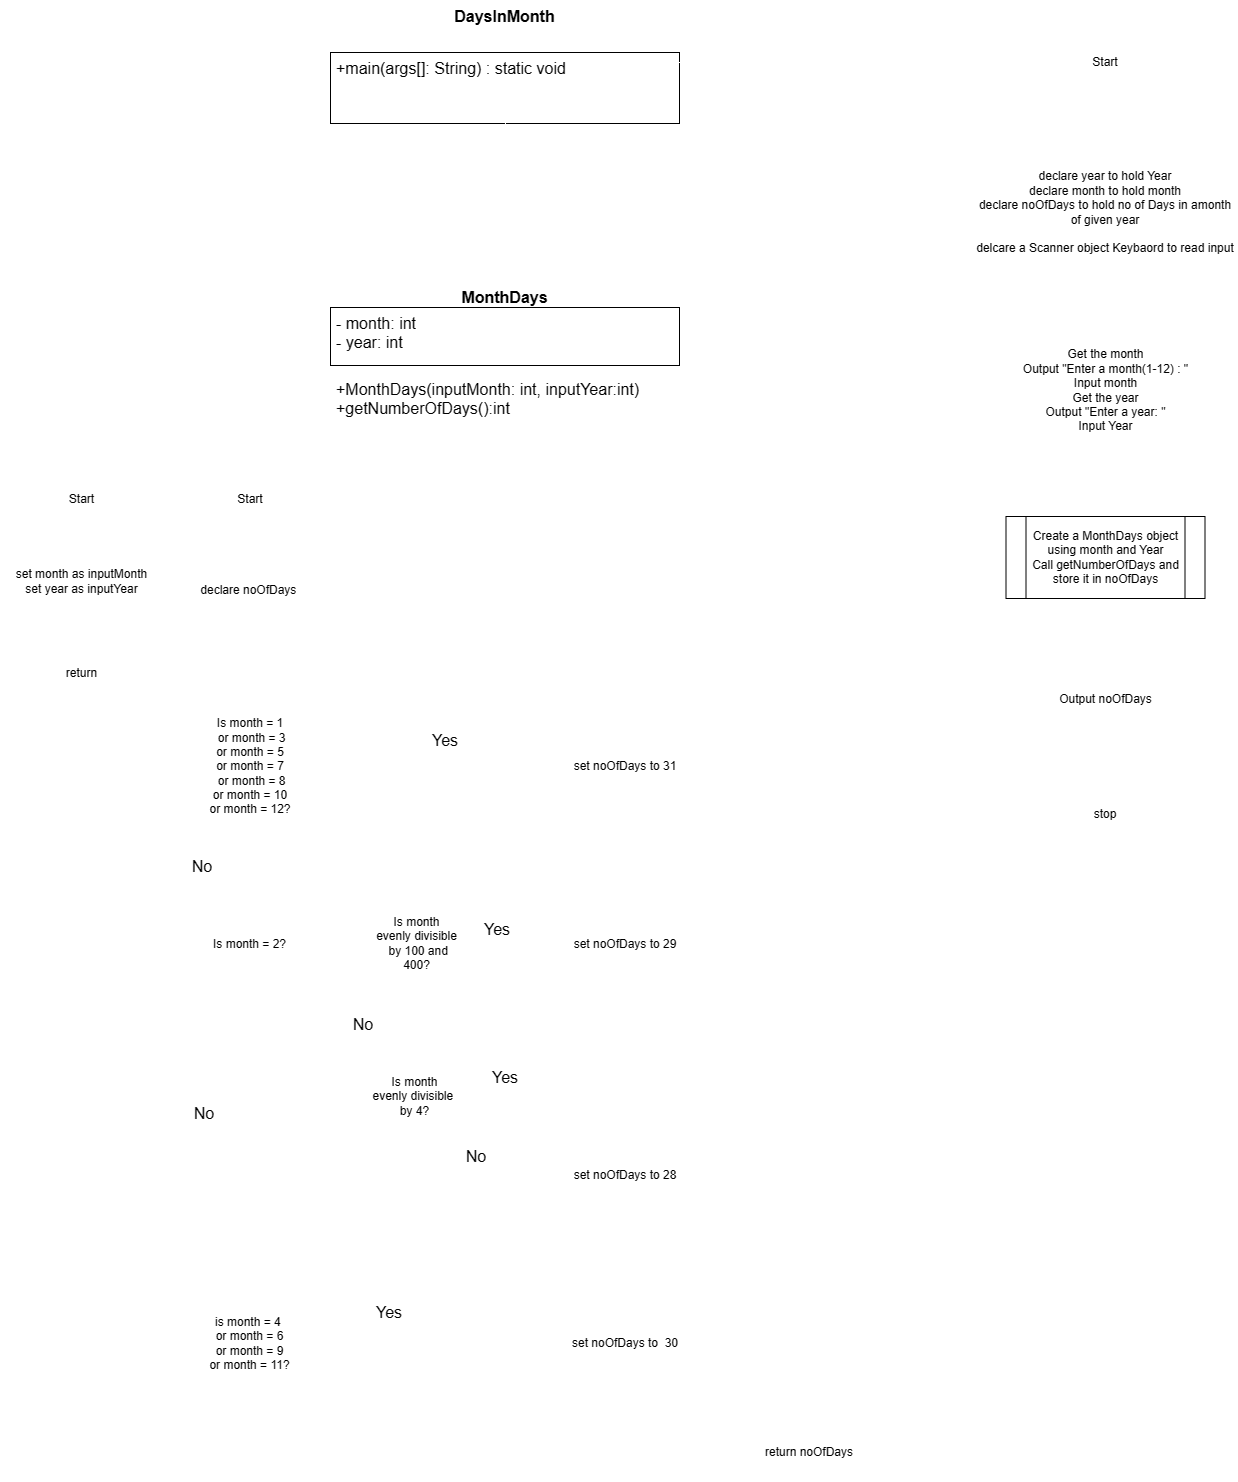

The diagram above was exported from draw.io. Its source (the exported page's mxGraphModel, read from the mxfile embedded in the PNG):
<mxGraphModel dx="708" dy="1012" grid="0" gridSize="10" guides="1" tooltips="1" connect="1" arrows="1" fold="1" page="0" pageScale="1" pageWidth="850" pageHeight="1100" math="0" shadow="0">
  <root>
    <mxCell id="0" />
    <mxCell id="1" parent="0" />
    <mxCell id="FusTwS5ht3Yltov23GO2-1" value="MonthDays" style="swimlane;fontStyle=1;align=center;verticalAlign=top;childLayout=stackLayout;horizontal=1;startSize=26;horizontalStack=0;resizeParent=1;resizeParentMax=0;resizeLast=0;collapsible=1;marginBottom=0;whiteSpace=wrap;html=1;fontSize=16;strokeColor=#ffffff;fillColor=#ffffff;" parent="1" vertex="1">
      <mxGeometry x="232" y="60" width="349" height="163" as="geometry" />
    </mxCell>
    <mxCell id="FusTwS5ht3Yltov23GO2-2" value="- month: int&lt;br&gt;- year: int" style="text;strokeColor=#000000;fillColor=#ffffff;align=left;verticalAlign=top;spacingLeft=4;spacingRight=4;overflow=hidden;rotatable=0;points=[[0,0.5],[1,0.5]];portConstraint=eastwest;whiteSpace=wrap;html=1;fontSize=16;" parent="FusTwS5ht3Yltov23GO2-1" vertex="1">
      <mxGeometry y="26" width="349" height="58" as="geometry" />
    </mxCell>
    <mxCell id="FusTwS5ht3Yltov23GO2-3" value="" style="line;strokeWidth=1;fillColor=none;align=left;verticalAlign=middle;spacingTop=-1;spacingLeft=3;spacingRight=3;rotatable=0;labelPosition=right;points=[];portConstraint=eastwest;strokeColor=#ffffff;fontSize=16;" parent="FusTwS5ht3Yltov23GO2-1" vertex="1">
      <mxGeometry y="84" width="349" height="8" as="geometry" />
    </mxCell>
    <mxCell id="FusTwS5ht3Yltov23GO2-4" value="+MonthDays(inputMonth: int, inputYear:int)&lt;br&gt;+getNumberOfDays():int" style="text;strokeColor=none;fillColor=#ffffff;align=left;verticalAlign=top;spacingLeft=4;spacingRight=4;overflow=hidden;rotatable=0;points=[[0,0.5],[1,0.5]];portConstraint=eastwest;whiteSpace=wrap;html=1;fontSize=16;" parent="FusTwS5ht3Yltov23GO2-1" vertex="1">
      <mxGeometry y="92" width="349" height="71" as="geometry" />
    </mxCell>
    <mxCell id="vNfXxgAcziimDCuFPpAu-5" value="" style="edgeStyle=none;curved=1;rounded=0;orthogonalLoop=1;jettySize=auto;html=1;fontSize=12;startSize=8;endSize=8;strokeColor=#ffffff;" edge="1" parent="1" source="vNfXxgAcziimDCuFPpAu-2" target="vNfXxgAcziimDCuFPpAu-4">
      <mxGeometry relative="1" as="geometry" />
    </mxCell>
    <mxCell id="vNfXxgAcziimDCuFPpAu-2" value="Start" style="strokeWidth=2;html=1;shape=mxgraph.flowchart.start_1;whiteSpace=wrap;strokeColor=#ffffff;fillColor=#ffffff;" vertex="1" parent="1">
      <mxGeometry x="-57" y="259" width="81" height="38" as="geometry" />
    </mxCell>
    <mxCell id="vNfXxgAcziimDCuFPpAu-8" value="" style="edgeStyle=none;curved=1;rounded=0;orthogonalLoop=1;jettySize=auto;html=1;fontSize=12;startSize=8;endSize=8;strokeColor=#ffffff;" edge="1" parent="1" source="vNfXxgAcziimDCuFPpAu-4" target="vNfXxgAcziimDCuFPpAu-7">
      <mxGeometry relative="1" as="geometry" />
    </mxCell>
    <mxCell id="vNfXxgAcziimDCuFPpAu-4" value="set month as inputMonth&lt;br&gt;set year as inputYear" style="rounded=0;whiteSpace=wrap;html=1;strokeColor=#ffffff;fillColor=#ffffff;" vertex="1" parent="1">
      <mxGeometry x="-98" y="330" width="163" height="60" as="geometry" />
    </mxCell>
    <mxCell id="vNfXxgAcziimDCuFPpAu-7" value="return" style="strokeWidth=2;html=1;shape=mxgraph.flowchart.start_1;whiteSpace=wrap;strokeColor=#ffffff;fillColor=#ffffff;" vertex="1" parent="1">
      <mxGeometry x="-57" y="433" width="81" height="38" as="geometry" />
    </mxCell>
    <mxCell id="vNfXxgAcziimDCuFPpAu-10" value="" style="endArrow=classic;html=1;rounded=0;fontSize=12;startSize=8;endSize=8;exitX=-0.01;exitY=0.225;exitDx=0;exitDy=0;exitPerimeter=0;entryX=0.5;entryY=0;entryDx=0;entryDy=0;entryPerimeter=0;strokeColor=#ffffff;" edge="1" parent="1" source="FusTwS5ht3Yltov23GO2-4" target="vNfXxgAcziimDCuFPpAu-2">
      <mxGeometry width="50" height="50" relative="1" as="geometry">
        <mxPoint x="122" y="426" as="sourcePoint" />
        <mxPoint x="172" y="376" as="targetPoint" />
        <Array as="points">
          <mxPoint x="-19" y="168" />
        </Array>
      </mxGeometry>
    </mxCell>
    <mxCell id="vNfXxgAcziimDCuFPpAu-59" value="" style="edgeStyle=none;curved=1;rounded=0;orthogonalLoop=1;jettySize=auto;html=1;fontSize=12;startSize=8;endSize=8;strokeColor=#ffffff;" edge="1" parent="1" source="vNfXxgAcziimDCuFPpAu-12" target="vNfXxgAcziimDCuFPpAu-58">
      <mxGeometry relative="1" as="geometry" />
    </mxCell>
    <mxCell id="vNfXxgAcziimDCuFPpAu-12" value="Start" style="strokeWidth=2;html=1;shape=mxgraph.flowchart.start_1;whiteSpace=wrap;strokeColor=#ffffff;fillColor=#ffffff;" vertex="1" parent="1">
      <mxGeometry x="106.5" y="253.5" width="90" height="49" as="geometry" />
    </mxCell>
    <mxCell id="vNfXxgAcziimDCuFPpAu-17" value="" style="edgeStyle=none;curved=1;rounded=0;orthogonalLoop=1;jettySize=auto;html=1;fontSize=12;startSize=8;endSize=8;strokeColor=#ffffff;" edge="1" parent="1" source="vNfXxgAcziimDCuFPpAu-15" target="vNfXxgAcziimDCuFPpAu-16">
      <mxGeometry relative="1" as="geometry" />
    </mxCell>
    <mxCell id="vNfXxgAcziimDCuFPpAu-61" value="" style="edgeStyle=none;curved=1;rounded=0;orthogonalLoop=1;jettySize=auto;html=1;fontSize=12;startSize=8;endSize=8;strokeColor=#ffffff;" edge="1" parent="1" source="vNfXxgAcziimDCuFPpAu-15" target="vNfXxgAcziimDCuFPpAu-60">
      <mxGeometry relative="1" as="geometry" />
    </mxCell>
    <mxCell id="vNfXxgAcziimDCuFPpAu-15" value="Is month = 1&lt;br&gt;&amp;nbsp;or month = 3 &lt;br&gt;or month = 5 &lt;br&gt;or month = 7&lt;br&gt;&amp;nbsp;or month = 8 &lt;br&gt;or month = 10 &lt;br&gt;or month = 12?" style="rhombus;whiteSpace=wrap;html=1;strokeColor=#ffffff;fillColor=#ffffff;" vertex="1" parent="1">
      <mxGeometry x="64.5" y="445" width="174" height="199.5" as="geometry" />
    </mxCell>
    <mxCell id="vNfXxgAcziimDCuFPpAu-83" value="" style="edgeStyle=none;curved=1;rounded=0;orthogonalLoop=1;jettySize=auto;html=1;fontSize=12;startSize=8;endSize=8;strokeColor=#ffffff;" edge="1" parent="1" source="vNfXxgAcziimDCuFPpAu-16" target="vNfXxgAcziimDCuFPpAu-82">
      <mxGeometry relative="1" as="geometry" />
    </mxCell>
    <mxCell id="vNfXxgAcziimDCuFPpAu-91" value="" style="edgeStyle=none;curved=1;rounded=0;orthogonalLoop=1;jettySize=auto;html=1;fontSize=12;startSize=8;endSize=8;strokeColor=#ffffff;" edge="1" parent="1" source="vNfXxgAcziimDCuFPpAu-16" target="vNfXxgAcziimDCuFPpAu-21">
      <mxGeometry relative="1" as="geometry" />
    </mxCell>
    <mxCell id="vNfXxgAcziimDCuFPpAu-16" value="Is month = 2?" style="rhombus;whiteSpace=wrap;html=1;strokeColor=#ffffff;fillColor=#ffffff;" vertex="1" parent="1">
      <mxGeometry x="93" y="669.5" width="117" height="106" as="geometry" />
    </mxCell>
    <mxCell id="vNfXxgAcziimDCuFPpAu-63" value="" style="edgeStyle=none;curved=1;rounded=0;orthogonalLoop=1;jettySize=auto;html=1;fontSize=12;startSize=8;endSize=8;strokeColor=#ffffff;" edge="1" parent="1" source="vNfXxgAcziimDCuFPpAu-21" target="vNfXxgAcziimDCuFPpAu-62">
      <mxGeometry relative="1" as="geometry" />
    </mxCell>
    <mxCell id="vNfXxgAcziimDCuFPpAu-21" value="is month = 4&amp;nbsp;&lt;br&gt;or month = 6&lt;br&gt;or month = 9 &lt;br&gt;or month = 11?" style="rhombus;whiteSpace=wrap;html=1;strokeColor=#ffffff;fillColor=#ffffff;" vertex="1" parent="1">
      <mxGeometry x="76" y="1045" width="151" height="154" as="geometry" />
    </mxCell>
    <mxCell id="vNfXxgAcziimDCuFPpAu-133" value="" style="edgeStyle=none;curved=1;rounded=0;orthogonalLoop=1;jettySize=auto;html=1;fontSize=12;startSize=8;endSize=8;strokeColor=#ffffff;" edge="1" parent="1" source="vNfXxgAcziimDCuFPpAu-58" target="vNfXxgAcziimDCuFPpAu-15">
      <mxGeometry relative="1" as="geometry" />
    </mxCell>
    <mxCell id="vNfXxgAcziimDCuFPpAu-58" value="declare noOfDays&amp;nbsp;" style="rounded=0;whiteSpace=wrap;html=1;strokeColor=#ffffff;fillColor=#ffffff;" vertex="1" parent="1">
      <mxGeometry x="91.5" y="339" width="120" height="60" as="geometry" />
    </mxCell>
    <mxCell id="vNfXxgAcziimDCuFPpAu-60" value="set noOfDays to 31" style="rounded=0;whiteSpace=wrap;html=1;strokeColor=#ffffff;fillColor=#ffffff;" vertex="1" parent="1">
      <mxGeometry x="467" y="514.75" width="120" height="60" as="geometry" />
    </mxCell>
    <mxCell id="vNfXxgAcziimDCuFPpAu-62" value="set noOfDays to&amp;nbsp; 30" style="whiteSpace=wrap;html=1;strokeColor=#ffffff;fillColor=#ffffff;" vertex="1" parent="1">
      <mxGeometry x="467" y="1092" width="120" height="60" as="geometry" />
    </mxCell>
    <mxCell id="vNfXxgAcziimDCuFPpAu-92" value="" style="edgeStyle=none;curved=1;rounded=0;orthogonalLoop=1;jettySize=auto;html=1;fontSize=12;startSize=8;endSize=8;strokeColor=#ffffff;" edge="1" parent="1" source="vNfXxgAcziimDCuFPpAu-82" target="vNfXxgAcziimDCuFPpAu-90">
      <mxGeometry relative="1" as="geometry" />
    </mxCell>
    <mxCell id="vNfXxgAcziimDCuFPpAu-93" value="" style="edgeStyle=none;curved=1;rounded=0;orthogonalLoop=1;jettySize=auto;html=1;fontSize=12;startSize=8;endSize=8;strokeColor=#ffffff;" edge="1" parent="1" source="vNfXxgAcziimDCuFPpAu-82" target="vNfXxgAcziimDCuFPpAu-88">
      <mxGeometry relative="1" as="geometry" />
    </mxCell>
    <mxCell id="vNfXxgAcziimDCuFPpAu-82" value="Is month&lt;br&gt;evenly divisible&lt;br&gt;&amp;nbsp;by 100 and &lt;br&gt;400?" style="rhombus;whiteSpace=wrap;html=1;strokeColor=#ffffff;fillColor=#ffffff;" vertex="1" parent="1">
      <mxGeometry x="265.5" y="669.25" width="105" height="106.5" as="geometry" />
    </mxCell>
    <mxCell id="vNfXxgAcziimDCuFPpAu-88" value="set noOfDays to 29" style="whiteSpace=wrap;html=1;strokeColor=#ffffff;fillColor=#ffffff;" vertex="1" parent="1">
      <mxGeometry x="467" y="692.505" width="120" height="60" as="geometry" />
    </mxCell>
    <mxCell id="vNfXxgAcziimDCuFPpAu-90" value="Is month&lt;br&gt;evenly divisible&amp;nbsp;&lt;br&gt;by 4?" style="rhombus;whiteSpace=wrap;html=1;strokeColor=#ffffff;fillColor=#ffffff;" vertex="1" parent="1">
      <mxGeometry x="264" y="822" width="105" height="106.5" as="geometry" />
    </mxCell>
    <mxCell id="vNfXxgAcziimDCuFPpAu-94" value="set noOfDays to 28" style="rounded=0;whiteSpace=wrap;html=1;strokeColor=#ffffff;fillColor=#ffffff;" vertex="1" parent="1">
      <mxGeometry x="467" y="924" width="120" height="60" as="geometry" />
    </mxCell>
    <mxCell id="vNfXxgAcziimDCuFPpAu-96" value="" style="endArrow=classic;html=1;rounded=0;fontSize=12;startSize=8;endSize=8;exitX=1;exitY=0.5;exitDx=0;exitDy=0;entryX=0.5;entryY=1;entryDx=0;entryDy=0;strokeColor=#ffffff;" edge="1" parent="1" source="vNfXxgAcziimDCuFPpAu-90" target="vNfXxgAcziimDCuFPpAu-88">
      <mxGeometry width="50" height="50" relative="1" as="geometry">
        <mxPoint x="430" y="1000" as="sourcePoint" />
        <mxPoint x="480" y="950" as="targetPoint" />
        <Array as="points">
          <mxPoint x="527" y="875" />
        </Array>
      </mxGeometry>
    </mxCell>
    <mxCell id="vNfXxgAcziimDCuFPpAu-97" value="" style="endArrow=classic;html=1;rounded=0;fontSize=12;startSize=8;endSize=8;exitX=0.5;exitY=1;exitDx=0;exitDy=0;entryX=0;entryY=0.5;entryDx=0;entryDy=0;edgeStyle=orthogonalEdgeStyle;strokeColor=#ffffff;" edge="1" parent="1" source="vNfXxgAcziimDCuFPpAu-90" target="vNfXxgAcziimDCuFPpAu-94">
      <mxGeometry width="50" height="50" relative="1" as="geometry">
        <mxPoint x="430" y="1000" as="sourcePoint" />
        <mxPoint x="480" y="950" as="targetPoint" />
      </mxGeometry>
    </mxCell>
    <mxCell id="vNfXxgAcziimDCuFPpAu-102" value="Yes" style="text;html=1;align=center;verticalAlign=middle;whiteSpace=wrap;rounded=0;fontSize=16;strokeColor=#ffffff;fillColor=#ffffff;" vertex="1" parent="1">
      <mxGeometry x="369" y="692.51" width="60" height="30" as="geometry" />
    </mxCell>
    <mxCell id="vNfXxgAcziimDCuFPpAu-103" value="No" style="text;html=1;align=center;verticalAlign=middle;whiteSpace=wrap;rounded=0;fontSize=16;rotation=0;strokeColor=#ffffff;fillColor=#ffffff;" vertex="1" parent="1">
      <mxGeometry x="235" y="788" width="60" height="30" as="geometry" />
    </mxCell>
    <mxCell id="vNfXxgAcziimDCuFPpAu-104" value="Yes" style="text;html=1;align=center;verticalAlign=middle;whiteSpace=wrap;rounded=0;fontSize=16;strokeColor=#ffffff;fillColor=#ffffff;" vertex="1" parent="1">
      <mxGeometry x="376.5" y="841" width="60" height="30" as="geometry" />
    </mxCell>
    <mxCell id="vNfXxgAcziimDCuFPpAu-106" value="No" style="text;html=1;align=center;verticalAlign=middle;whiteSpace=wrap;rounded=0;fontSize=16;rotation=0;strokeColor=#ffffff;fillColor=#ffffff;" vertex="1" parent="1">
      <mxGeometry x="348" y="920" width="60" height="30" as="geometry" />
    </mxCell>
    <mxCell id="vNfXxgAcziimDCuFPpAu-108" value="Yes" style="text;html=1;align=center;verticalAlign=middle;whiteSpace=wrap;rounded=0;fontSize=16;strokeColor=#ffffff;fillColor=#ffffff;" vertex="1" parent="1">
      <mxGeometry x="316.5" y="504" width="60" height="30" as="geometry" />
    </mxCell>
    <mxCell id="vNfXxgAcziimDCuFPpAu-109" value="Yes" style="text;html=1;align=center;verticalAlign=middle;whiteSpace=wrap;rounded=0;fontSize=16;strokeColor=#ffffff;fillColor=#ffffff;" vertex="1" parent="1">
      <mxGeometry x="261" y="1076" width="60" height="30" as="geometry" />
    </mxCell>
    <mxCell id="vNfXxgAcziimDCuFPpAu-119" value="No" style="text;html=1;align=center;verticalAlign=middle;whiteSpace=wrap;rounded=0;fontSize=16;rotation=0;strokeColor=#ffffff;fillColor=default;" vertex="1" parent="1">
      <mxGeometry x="74" y="630" width="60" height="30" as="geometry" />
    </mxCell>
    <mxCell id="vNfXxgAcziimDCuFPpAu-120" value="No" style="text;html=1;align=center;verticalAlign=middle;whiteSpace=wrap;rounded=0;fontSize=16;rotation=0;strokeColor=#ffffff;fillColor=#ffffff;" vertex="1" parent="1">
      <mxGeometry x="76" y="877" width="60" height="30" as="geometry" />
    </mxCell>
    <mxCell id="vNfXxgAcziimDCuFPpAu-136" value="return noOfDays" style="strokeWidth=2;html=1;shape=mxgraph.flowchart.start_1;whiteSpace=wrap;strokeColor=#ffffff;fillColor=#ffffff;" vertex="1" parent="1">
      <mxGeometry x="657" y="1202" width="108" height="57" as="geometry" />
    </mxCell>
    <mxCell id="vNfXxgAcziimDCuFPpAu-137" value="" style="endArrow=classic;html=1;rounded=0;fontSize=12;startSize=8;endSize=8;entryX=0.5;entryY=0;entryDx=0;entryDy=0;entryPerimeter=0;exitX=1;exitY=0.5;exitDx=0;exitDy=0;edgeStyle=orthogonalEdgeStyle;strokeColor=#ffffff;" edge="1" parent="1" source="vNfXxgAcziimDCuFPpAu-60" target="vNfXxgAcziimDCuFPpAu-136">
      <mxGeometry width="50" height="50" relative="1" as="geometry">
        <mxPoint x="417" y="722" as="sourcePoint" />
        <mxPoint x="467" y="672" as="targetPoint" />
      </mxGeometry>
    </mxCell>
    <mxCell id="vNfXxgAcziimDCuFPpAu-141" value="" style="endArrow=classic;html=1;rounded=0;fontSize=12;startSize=8;endSize=8;exitX=1;exitY=0.5;exitDx=0;exitDy=0;strokeColor=#ffffff;" edge="1" parent="1">
      <mxGeometry width="50" height="50" relative="1" as="geometry">
        <mxPoint x="591" y="722.5050000000001" as="sourcePoint" />
        <mxPoint x="710" y="722" as="targetPoint" />
      </mxGeometry>
    </mxCell>
    <mxCell id="vNfXxgAcziimDCuFPpAu-142" value="" style="endArrow=classic;html=1;rounded=0;fontSize=12;startSize=8;endSize=8;exitX=1;exitY=0.5;exitDx=0;exitDy=0;strokeColor=#ffffff;" edge="1" parent="1">
      <mxGeometry width="50" height="50" relative="1" as="geometry">
        <mxPoint x="582" y="954" as="sourcePoint" />
        <mxPoint x="711" y="953" as="targetPoint" />
      </mxGeometry>
    </mxCell>
    <mxCell id="vNfXxgAcziimDCuFPpAu-143" value="" style="endArrow=classic;html=1;rounded=0;fontSize=12;startSize=8;endSize=8;exitX=1;exitY=0.5;exitDx=0;exitDy=0;strokeColor=#ffffff;" edge="1" parent="1">
      <mxGeometry width="50" height="50" relative="1" as="geometry">
        <mxPoint x="592" y="1120" as="sourcePoint" />
        <mxPoint x="711" y="1119" as="targetPoint" />
      </mxGeometry>
    </mxCell>
    <mxCell id="vNfXxgAcziimDCuFPpAu-144" value="" style="endArrow=classic;html=1;rounded=0;fontSize=12;startSize=8;endSize=8;entryX=0.5;entryY=0;entryDx=0;entryDy=0;entryPerimeter=0;edgeStyle=orthogonalEdgeStyle;strokeColor=#ffffff;" edge="1" parent="1">
      <mxGeometry width="50" height="50" relative="1" as="geometry">
        <mxPoint x="231" y="204" as="sourcePoint" />
        <mxPoint x="153.5" y="253.50000000000023" as="targetPoint" />
      </mxGeometry>
    </mxCell>
    <mxCell id="vNfXxgAcziimDCuFPpAu-149" value="DaysInMonth" style="swimlane;fontStyle=1;align=center;verticalAlign=top;childLayout=stackLayout;horizontal=1;startSize=26;horizontalStack=0;resizeParent=1;resizeParentMax=0;resizeLast=0;collapsible=1;marginBottom=0;whiteSpace=wrap;html=1;fontSize=16;strokeColor=#ffffff;fillColor=#ffffff;" vertex="1" parent="1">
      <mxGeometry x="232" y="-221" width="349" height="123" as="geometry" />
    </mxCell>
    <mxCell id="vNfXxgAcziimDCuFPpAu-151" value="&#10;&#10;&#10;" style="line;strokeWidth=1;fillColor=#FFFFFF;align=left;verticalAlign=middle;spacingTop=-1;spacingLeft=3;spacingRight=3;rotatable=0;labelPosition=right;points=[];portConstraint=eastwest;strokeColor=#ffffff;fontSize=16;" vertex="1" parent="vNfXxgAcziimDCuFPpAu-149">
      <mxGeometry y="26" width="349" height="26" as="geometry" />
    </mxCell>
    <mxCell id="vNfXxgAcziimDCuFPpAu-152" value="+main(args[]: String) : static void" style="text;strokeColor=#000000;fillColor=#ffffff;align=left;verticalAlign=top;spacingLeft=4;spacingRight=4;overflow=hidden;rotatable=0;points=[[0,0.5],[1,0.5]];portConstraint=eastwest;whiteSpace=wrap;html=1;fontSize=16;" vertex="1" parent="vNfXxgAcziimDCuFPpAu-149">
      <mxGeometry y="52" width="349" height="71" as="geometry" />
    </mxCell>
    <mxCell id="vNfXxgAcziimDCuFPpAu-153" value="" style="endArrow=open;endSize=12;dashed=1;html=1;rounded=0;fontSize=12;strokeColor=#ffffff;" edge="1" parent="1" target="FusTwS5ht3Yltov23GO2-1">
      <mxGeometry width="160" relative="1" as="geometry">
        <mxPoint x="407" y="-118" as="sourcePoint" />
        <mxPoint x="418" y="51" as="targetPoint" />
      </mxGeometry>
    </mxCell>
    <mxCell id="vNfXxgAcziimDCuFPpAu-160" value="" style="edgeStyle=none;curved=1;rounded=0;orthogonalLoop=1;jettySize=auto;html=1;fontSize=12;startSize=8;endSize=8;strokeColor=#ffffff;" edge="1" parent="1" source="vNfXxgAcziimDCuFPpAu-154" target="vNfXxgAcziimDCuFPpAu-155">
      <mxGeometry relative="1" as="geometry" />
    </mxCell>
    <mxCell id="vNfXxgAcziimDCuFPpAu-154" value="Start" style="strokeWidth=2;html=1;shape=mxgraph.flowchart.start_1;whiteSpace=wrap;strokeColor=#ffffff;fillColor=#ffffff;" vertex="1" parent="1">
      <mxGeometry x="957" y="-189.5" width="100" height="60" as="geometry" />
    </mxCell>
    <mxCell id="vNfXxgAcziimDCuFPpAu-161" value="" style="edgeStyle=none;curved=1;rounded=0;orthogonalLoop=1;jettySize=auto;html=1;fontSize=12;startSize=8;endSize=8;strokeColor=#ffffff;" edge="1" parent="1" source="vNfXxgAcziimDCuFPpAu-155" target="vNfXxgAcziimDCuFPpAu-156">
      <mxGeometry relative="1" as="geometry" />
    </mxCell>
    <mxCell id="vNfXxgAcziimDCuFPpAu-155" value="declare year to hold Year&lt;br&gt;declare month to hold month&lt;br&gt;declare noOfDays to hold no of Days in amonth of given year&lt;br&gt;&lt;br&gt;delcare a Scanner object Keybaord to read input" style="rounded=0;whiteSpace=wrap;html=1;strokeColor=#ffffff;fillColor=#ffffff;" vertex="1" parent="1">
      <mxGeometry x="875.25" y="-57" width="263.5" height="96" as="geometry" />
    </mxCell>
    <mxCell id="vNfXxgAcziimDCuFPpAu-162" value="" style="edgeStyle=none;curved=1;rounded=0;orthogonalLoop=1;jettySize=auto;html=1;fontSize=12;startSize=8;endSize=8;strokeColor=#ffffff;" edge="1" parent="1" source="vNfXxgAcziimDCuFPpAu-156" target="vNfXxgAcziimDCuFPpAu-157">
      <mxGeometry relative="1" as="geometry" />
    </mxCell>
    <mxCell id="vNfXxgAcziimDCuFPpAu-156" value="Get the month&lt;br&gt;Output &quot;Enter a month(1-12) : &quot;&lt;br&gt;Input month&lt;br&gt;Get the year&lt;br&gt;Output &quot;Enter a year: &quot;&lt;br&gt;Input Year" style="shape=parallelogram;perimeter=parallelogramPerimeter;whiteSpace=wrap;html=1;fixedSize=1;strokeColor=#ffffff;fillColor=#ffffff;" vertex="1" parent="1">
      <mxGeometry x="893.75" y="120" width="226.5" height="98" as="geometry" />
    </mxCell>
    <mxCell id="vNfXxgAcziimDCuFPpAu-163" value="" style="edgeStyle=none;curved=1;rounded=0;orthogonalLoop=1;jettySize=auto;html=1;fontSize=12;startSize=8;endSize=8;strokeColor=#ffffff;" edge="1" parent="1" source="vNfXxgAcziimDCuFPpAu-157" target="vNfXxgAcziimDCuFPpAu-159">
      <mxGeometry relative="1" as="geometry" />
    </mxCell>
    <mxCell id="vNfXxgAcziimDCuFPpAu-157" value="Create a MonthDays object using month and Year&lt;div&gt;Call getNumberOfDays and store it in noOfDays&lt;/div&gt;" style="shape=process;whiteSpace=wrap;html=1;backgroundOutline=1;strokeColor=#000000;fillColor=#ffffff;" vertex="1" parent="1">
      <mxGeometry x="907.5" y="295" width="199" height="82" as="geometry" />
    </mxCell>
    <mxCell id="vNfXxgAcziimDCuFPpAu-165" value="" style="edgeStyle=none;curved=1;rounded=0;orthogonalLoop=1;jettySize=auto;html=1;fontSize=12;startSize=8;endSize=8;strokeColor=#ffffff;" edge="1" parent="1" source="vNfXxgAcziimDCuFPpAu-159" target="vNfXxgAcziimDCuFPpAu-164">
      <mxGeometry relative="1" as="geometry" />
    </mxCell>
    <mxCell id="vNfXxgAcziimDCuFPpAu-159" value="Output noOfDays" style="shape=parallelogram;perimeter=parallelogramPerimeter;whiteSpace=wrap;html=1;fixedSize=1;strokeColor=#ffffff;fillColor=#ffffff;" vertex="1" parent="1">
      <mxGeometry x="922.5" y="448" width="169" height="60" as="geometry" />
    </mxCell>
    <mxCell id="vNfXxgAcziimDCuFPpAu-164" value="stop" style="strokeWidth=2;html=1;shape=mxgraph.flowchart.start_1;whiteSpace=wrap;strokeColor=#ffffff;fillColor=#ffffff;" vertex="1" parent="1">
      <mxGeometry x="957" y="563" width="100" height="60" as="geometry" />
    </mxCell>
    <mxCell id="vNfXxgAcziimDCuFPpAu-168" value="" style="endArrow=classic;html=1;rounded=0;fontSize=12;startSize=8;endSize=8;entryX=0;entryY=0.5;entryDx=0;entryDy=0;entryPerimeter=0;strokeColor=#ffffff;" edge="1" parent="1" target="vNfXxgAcziimDCuFPpAu-154">
      <mxGeometry width="50" height="50" relative="1" as="geometry">
        <mxPoint x="572" y="-159" as="sourcePoint" />
        <mxPoint x="664" y="-115" as="targetPoint" />
      </mxGeometry>
    </mxCell>
  </root>
</mxGraphModel>